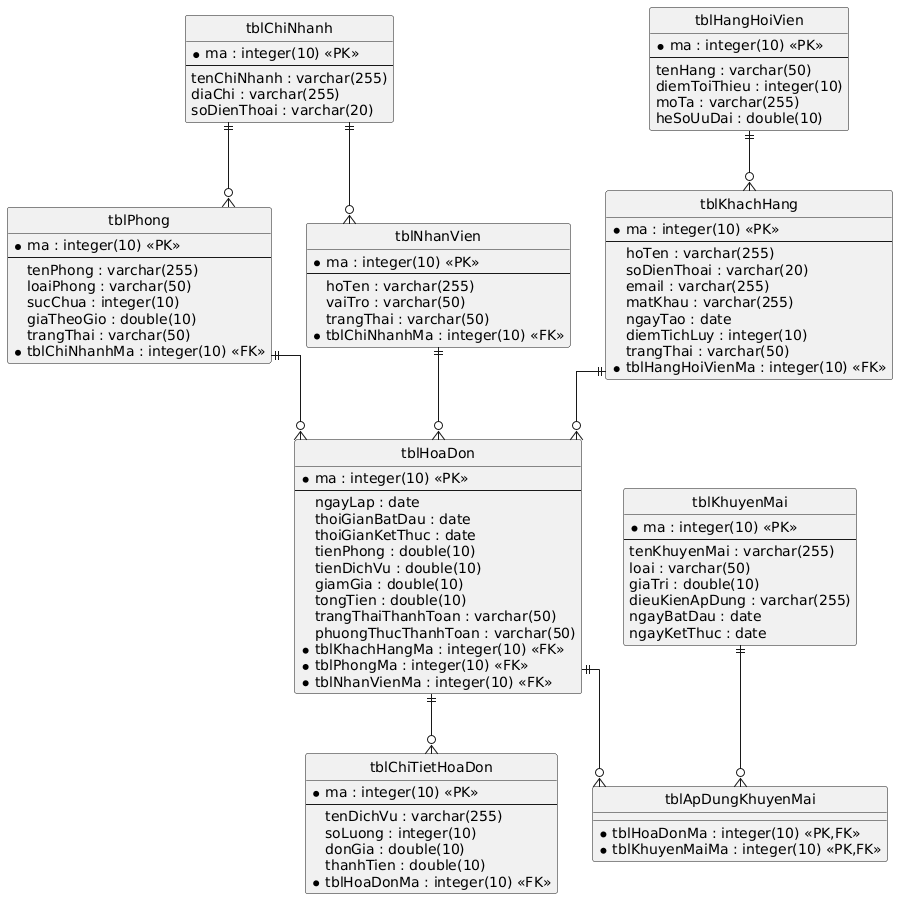

The diagram above was rendered by PlantUML. Its source (embedded in the PNG):
@startuml
skinparam linetype ortho
hide circle

entity "tblChiNhanh" {
  * ma : integer(10) <<PK>>
  --
  tenChiNhanh : varchar(255)
  diaChi : varchar(255)
  soDienThoai : varchar(20)
}

entity "tblPhong" {
  * ma : integer(10) <<PK>>
  --
  tenPhong : varchar(255)
  loaiPhong : varchar(50)
  sucChua : integer(10)
  giaTheoGio : double(10)
  trangThai : varchar(50)
  * tblChiNhanhMa : integer(10) <<FK>>
}

entity "tblNhanVien" {
  * ma : integer(10) <<PK>>
  --
  hoTen : varchar(255)
  vaiTro : varchar(50)
  trangThai : varchar(50)
  * tblChiNhanhMa : integer(10) <<FK>>
}

entity "tblKhachHang" {
  * ma : integer(10) <<PK>>
  --
  hoTen : varchar(255)
  soDienThoai : varchar(20)
  email : varchar(255)
  matKhau : varchar(255)
  ngayTao : date
  diemTichLuy : integer(10)
  trangThai : varchar(50)
  * tblHangHoiVienMa : integer(10) <<FK>>
}

entity "tblHangHoiVien" {
  * ma : integer(10) <<PK>>
  --
  tenHang : varchar(50)
  diemToiThieu : integer(10)
  moTa : varchar(255)
  heSoUuDai : double(10)
}

entity "tblHoaDon" {
  * ma : integer(10) <<PK>>
  --
  ngayLap : date
  thoiGianBatDau : date
  thoiGianKetThuc : date
  tienPhong : double(10)
  tienDichVu : double(10)
  giamGia : double(10)
  tongTien : double(10)
  trangThaiThanhToan : varchar(50)
  phuongThucThanhToan : varchar(50)
  * tblKhachHangMa : integer(10) <<FK>>
  * tblPhongMa : integer(10) <<FK>>
  * tblNhanVienMa : integer(10) <<FK>>
}

entity "tblChiTietHoaDon" {
  * ma : integer(10) <<PK>>
  --
  tenDichVu : varchar(255)
  soLuong : integer(10)
  donGia : double(10)
  thanhTien : double(10)
  * tblHoaDonMa : integer(10) <<FK>>
}

entity "tblKhuyenMai" {
  * ma : integer(10) <<PK>>
  --
  tenKhuyenMai : varchar(255)
  loai : varchar(50)
  giaTri : double(10)
  dieuKienApDung : varchar(255)
  ngayBatDau : date
  ngayKetThuc : date
}

entity "tblApDungKhuyenMai" {
  * tblHoaDonMa : integer(10) <<PK,FK>>
  * tblKhuyenMaiMa : integer(10) <<PK,FK>>
}

tblChiNhanh ||--o{ tblPhong
tblChiNhanh ||--o{ tblNhanVien
tblHangHoiVien ||--o{ tblKhachHang
tblKhachHang ||--o{ tblHoaDon
tblPhong ||--o{ tblHoaDon
tblNhanVien ||--o{ tblHoaDon
tblHoaDon ||--o{ tblChiTietHoaDon
tblHoaDon ||--o{ tblApDungKhuyenMai
tblKhuyenMai ||--o{ tblApDungKhuyenMai
@enduml